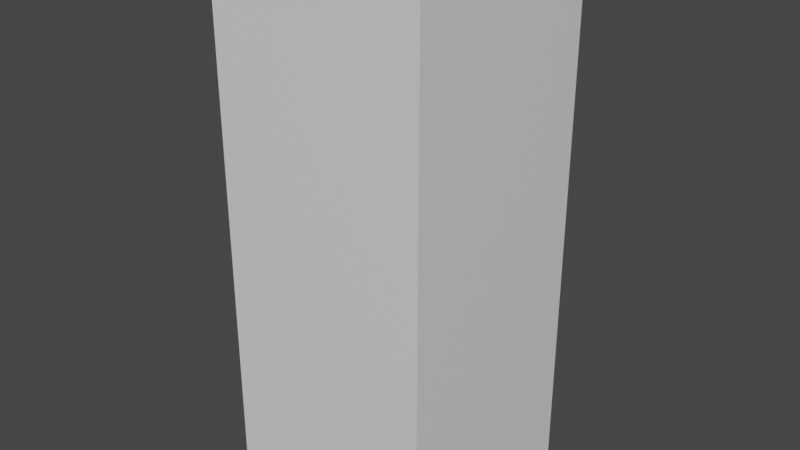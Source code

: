 # Source: building.blend  (saved by Blender 3.0.42; exported with 4.5.12 LTS)
import bpy
from mathutils import Matrix  # noqa: F401  (used for matrix-valued properties, if any)

bpy.ops.wm.read_factory_settings(use_empty=True)
scene = bpy.context.scene
scene.name = 'Scene'

# ---- collections
col_outer_corners = bpy.data.collections.new('outer_corners'); scene.collection.children.link(col_outer_corners)

# ---- materials (node trees are filled in below, after node groups)
mat_material = bpy.data.materials.new('Material')
mat_material.alpha_threshold = 0.0
mat_material.use_transparent_shadow = False
mat_material.line_color = (0.0, 0.0, 0.0, 1.0)

# ---- material node trees
mat_material.use_nodes = True; mat_material.node_tree.nodes.clear()
_N = mat_material.node_tree.nodes; _L = mat_material.node_tree.links
n0 = _N.new('ShaderNodeOutputMaterial'); n0.name = 'Material Output'; n0.location = (300, 300)
n1 = _N.new('ShaderNodeBsdfPrincipled'); n1.name = 'Principled BSDF'; n1.location = (10, 300)
n1.distribution = 'GGX'
n1.subsurface_method = 'RANDOM_WALK_SKIN'
n1.inputs[2].default_value = 0.4
n1.inputs[3].default_value = 1.45
n1.inputs[27].default_value = (0.0, 0.0, 0.0, 1.0)
n1.inputs[28].default_value = 1.0
_L.new(n1.outputs[0], n0.inputs[0])
n0.is_active_output = True

# ---- world
world_world = bpy.data.worlds.new('World'); scene.world = world_world
world_world.use_nodes = True; world_world.node_tree.nodes.clear()
_N = world_world.node_tree.nodes; _L = world_world.node_tree.links
n0 = _N.new('ShaderNodeOutputWorld'); n0.name = 'World Output'; n0.location = (300, 300)
n1 = _N.new('ShaderNodeBackground'); n1.name = 'Background'; n1.location = (10, 300)
n1.inputs[0].default_value = (0.05088, 0.05088, 0.05088, 1.0)
_L.new(n1.outputs[0], n0.inputs[0])
n0.is_active_output = True
world_world.color = (0.05088, 0.05088, 0.05088)
world_world.use_sun_shadow = False
world_world.sun_shadow_jitter_overblur = 0.0

# ---- meshes
me_cube = bpy.data.meshes.new('Cube')
me_cube.from_pydata([(-1.0, 1.0, 0.0), (0.9, -0.9, 5.0), (1.0, -1.0, 0.0), (-1.0, -1.0, 0.0), (-1.0, -0.9, 5.0), (0.9, 1.0, 5.0), (1.0, 1.0, 0.0), (1.0, 1.0, 5.0), (1.0, -1.0, 5.0), (-1.0, -1.0, 5.0), (0.9, 1.0, 0.1), (0.9, -0.9, 0.1), (-1.0, 1.0, 0.1), (-1.0, -0.9, 0.1)], [], [(0, 6, 2, 3), (6, 7, 8, 2), (2, 8, 9, 3), (5, 1, 8, 7), (1, 4, 9, 8), (10, 12, 13, 11), (4, 1, 11, 13), (1, 5, 10, 11), (3, 13, 12, 0), (3, 9, 4, 13), (6, 0, 12, 10), (6, 10, 5, 7)])
_uv = me_cube.uv_layers.new(name='UVMap')
_uv.uv.foreach_set('vector', [0.25, 0.625, 0.375, 0.625, 0.375, 0.75, 0.25, 0.75, 0.375, 0.625, 0.625, 0.625, 0.625, 0.75, 0.375, 0.75, 0.375, 0.75, 0.625, 0.75, 0.625, 0.875, 0.375, 0.875, 0.6313, 0.6313, 0.6312, 0.7437, 0.625, 0.75, 0.625, 0.625, 0.6312, 0.7437, 0.7438, 0.7438, 0.75, 0.75, 0.625, 0.75, 0.6313, 0.6313, 0.7438, 0.6313, 0.7438, 0.7438, 0.6312, 0.7437, 0.7438, 0.7438, 0.6312, 0.7437, 0.6312, 0.7437, 0.7438, 0.7438, 0.6312, 0.7437, 0.6313, 0.6313, 0.6313, 0.6313, 0.6312, 0.7437, 0.25, 0.75, 0.7438, 0.7438, 0.7438, 0.6313, 0.25, 0.625, 0.25, 0.75, 0.75, 0.75, 0.7438, 0.7438, 0.7438, 0.7438, 0.375, 0.625, 0.25, 0.625, 0.7438, 0.6313, 0.6313, 0.6313, 0.375, 0.625, 0.6313, 0.6313, 0.6313, 0.6313, 0.625, 0.625])
me_cube.materials.append(mat_material)
me_cube.use_remesh_preserve_volume = False
me_cube.use_remesh_preserve_attributes = False
me_cube.use_mirror_vertex_groups = False
me_cube.update()

# ---- objects
ob_bottom_right_corner = bpy.data.objects.new('bottom_right_corner', me_cube)

# ---- transforms, parenting, visibility, modifiers, constraints
ob_bottom_right_corner.location = (0.0, 0.0, 0.0)
ob_bottom_right_corner.lock_rotations_4d = False
ob_bottom_right_corner.empty_display_type = 'ARROWS'
ob_bottom_right_corner.lineart.crease_threshold = 0.0
_vg = ob_bottom_right_corner.vertex_groups.new(name='corner')
_vg = ob_bottom_right_corner.vertex_groups.new(name='x_edge')
_vg = ob_bottom_right_corner.vertex_groups.new(name='z_edge')
_vg = ob_bottom_right_corner.vertex_groups.new(name='center')
_m = ob_bottom_right_corner.modifiers.new('Mirror', 'MIRROR')
_m.use_axis = (False, False, False)
_m.use_clip = True

# ---- collection membership
col_outer_corners.objects.link(ob_bottom_right_corner)

# ---- scene / render settings (as saved in the file)
scene.frame_start = 1; scene.frame_end = 250; scene.frame_set(1)
scene.render.engine = 'BLENDER_EEVEE_NEXT'
scene.cycles.sampling_pattern = 'TABULATED_SOBOL'
scene.cycles.use_light_tree = False
scene.view_settings.view_transform = 'Filmic'
bpy.context.view_layer.update()

# ---- added for rendering (the .blend has no active camera and no usable light): camera, sun
cam_auto = bpy.data.cameras.new('AutoCamera')
cam_auto.lens = 50.0
cam_auto.sensor_width = 36.0
cam_auto.clip_end = 1000.0
ob_auto_camera = bpy.data.objects.new('AutoCamera', cam_auto)
scene.collection.objects.link(ob_auto_camera)
ob_auto_camera.location = (5.31501, -6.37801, 6.75201)
ob_auto_camera.rotation_euler = (1.09748, -7.21219e-08, 0.694738)
scene.camera = ob_auto_camera
light_auto_sun = bpy.data.lights.new('AutoSun', 'SUN')
light_auto_sun.energy = 3.0
light_auto_sun.angle = 0.0523599
ob_auto_sun = bpy.data.objects.new('AutoSun', light_auto_sun)
scene.collection.objects.link(ob_auto_sun)
ob_auto_sun.rotation_euler = (0.872665, 0.174533, 0.523599)
bpy.context.view_layer.update()
